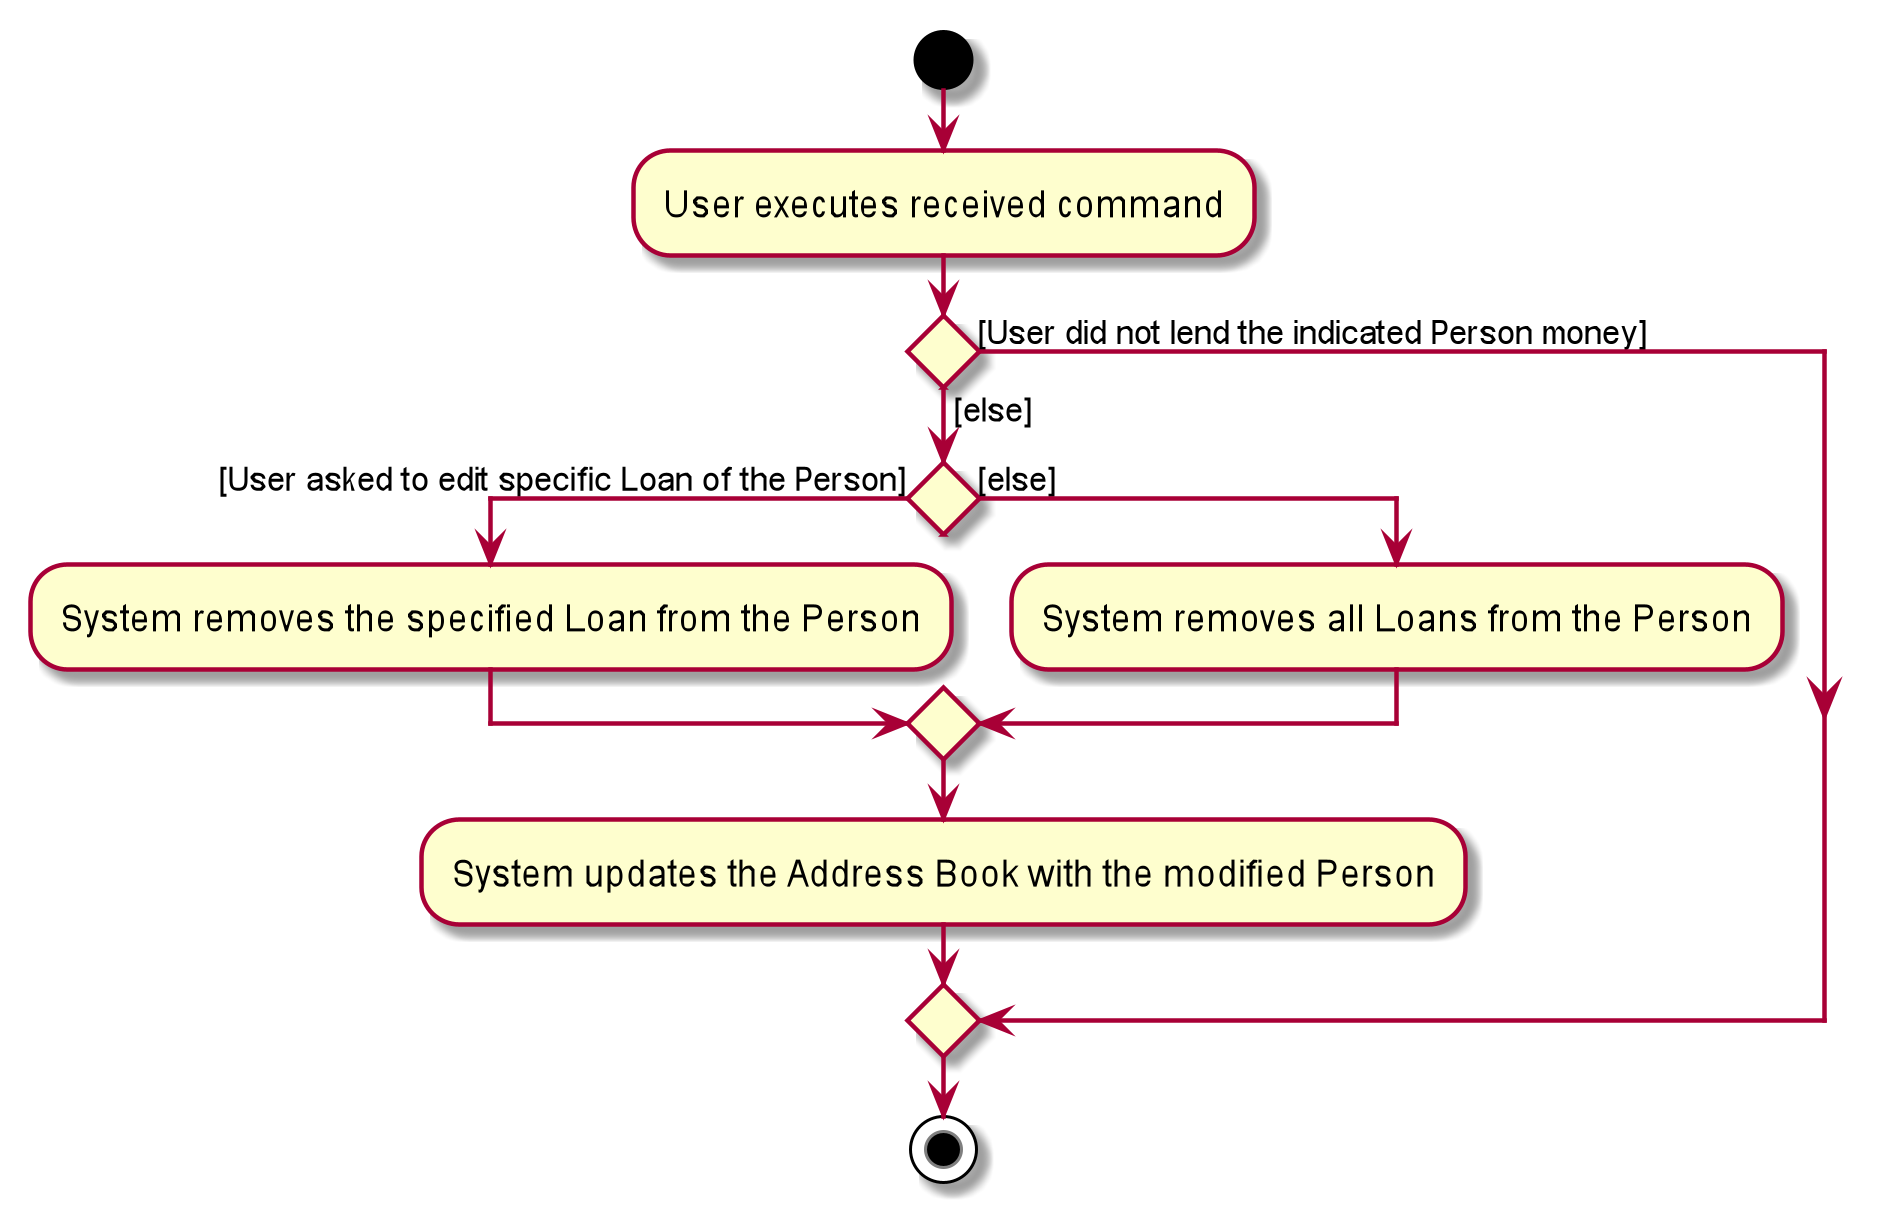

The diagram above was rendered by PlantUML. Its source (embedded in the PNG):
@startuml
start
:User executes received command;

if () then ([User did not lend the indicated Person money])
else ([else])
    if () then ([User asked to edit specific Loan of the Person])
        :System removes the specified Loan from the Person;
    else ([else])
        :System removes all Loans from the Person;
    endif
    :System updates the Address Book with the modified Person;
endif
stop
@enduml